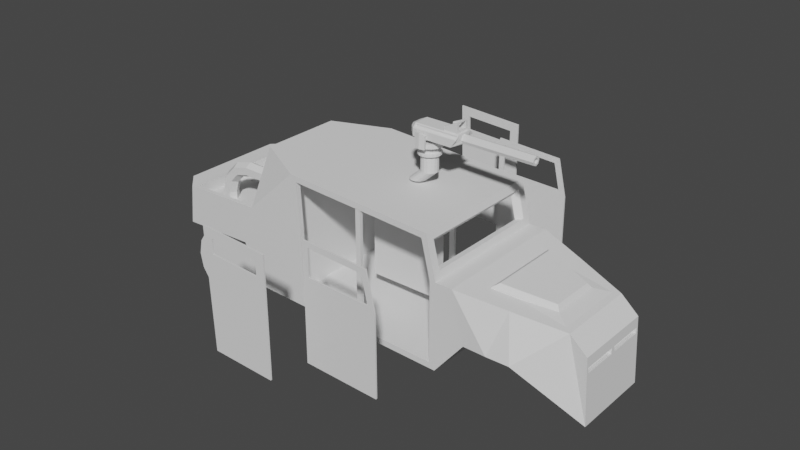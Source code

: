 # Source: JTV_Utility_Car.blend  (saved by Blender 3.0.42; exported with 4.5.12 LTS)
import bpy
from mathutils import Matrix  # noqa: F401  (used for matrix-valued properties, if any)

bpy.ops.wm.read_factory_settings(use_empty=True)
scene = bpy.context.scene
scene.name = 'Scene'

# ---- collections
col_collection = bpy.data.collections.new('Collection'); scene.collection.children.link(col_collection)

# ---- world
world_world = bpy.data.worlds.new('World'); scene.world = world_world
world_world.use_nodes = True; world_world.node_tree.nodes.clear()
_N = world_world.node_tree.nodes; _L = world_world.node_tree.links
n0 = _N.new('ShaderNodeOutputWorld'); n0.name = 'World Output'; n0.location = (300, 300)
n1 = _N.new('ShaderNodeBackground'); n1.name = 'Background'; n1.location = (10, 300)
n1.inputs[0].default_value = (0.05088, 0.05088, 0.05088, 1.0)
_L.new(n1.outputs[0], n0.inputs[0])
n0.is_active_output = True
world_world.color = (0.05088, 0.05088, 0.05088)
world_world.use_sun_shadow = False
world_world.sun_shadow_jitter_overblur = 0.0

# ---- meshes
me_cube = bpy.data.meshes.new('Cube')
me_cube.from_pydata([(-1.33, -0.7083, -0.5518), (-1.357, -0.3725, 0.3916), (0.8138, -0.7083, -0.5503), (-1.33, 0.0, -0.5518), (-1.357, 0.0, 0.3916), (0.8747, 0.0, -0.6126), (0.8517, 0.0, 0.3528), (0.7837, 0.0, 0.6294), (-1.357, -0.3725, 0.7006), (-1.357, 0.0, 0.8177), (2.201, 0.0, -0.0614), (2.207, -0.3961, -0.1654), (2.21, -0.3884, -0.2188), (2.239, 0.0, -0.7298), (1.25, -0.431, 0.2386), (1.96, -0.3676, 0.1077), (1.96, 0.0, 0.1077), (1.25, 0.0, 0.2386), (1.177, 0.0, -0.2352), (1.647, 0.0, -0.2352), (1.647, -0.7083, -0.2352), (1.177, -0.7083, -0.2352), (-2.449, 0.0, -0.3053), (-2.398, -0.5808, -0.2062), (-2.356, -0.581, 0.1909), (-2.39, 0.0, 0.2468), (-2.17, 0.0, 0.2482), (-2.17, -0.6629, 0.2482), (-2.299, -0.6694, -0.1327), (-2.262, 0.0, -0.1671), (-1.554, -0.6629, 0.2682), (-1.482, 0.0, -0.142), (-1.509, 0.0, 0.2697), (-1.482, -0.7083, -0.142), (-2.216, 0.0, 0.2468), (-2.263, -0.6693, 0.1909), (-1.509, -0.7083, 0.2697), (-1.554, 0.0, 0.2682), (-1.553, 0.0, 0.1486), (-2.169, 0.0, 0.1286), (-2.169, -0.6629, 0.1286), (-1.553, -0.6629, 0.1486), (-1.598, -0.4688, 0.5983), (-1.598, -0.5349, 0.5601), (-1.598, -0.5349, 0.4838), (-1.598, -0.4688, 0.4456), (-1.598, -0.4027, 0.4838), (-1.598, -0.4027, 0.5601), (-1.789, -0.4688, 0.5471), (-1.77, -0.5349, 0.5141), (-1.732, -0.5349, 0.448), (-1.713, -0.4688, 0.4149), (-1.732, -0.4027, 0.448), (-1.77, -0.4027, 0.5141), (-1.929, -0.4688, 0.4074), (-1.896, -0.5349, 0.3884), (-1.829, -0.5349, 0.3502), (-1.796, -0.4688, 0.3311), (-1.829, -0.4027, 0.3502), (-1.896, -0.4027, 0.3884), (-1.98, -0.4688, 0.2166), (-1.942, -0.5349, 0.2166), (-1.865, -0.5349, 0.2166), (-1.827, -0.4688, 0.2166), (-1.865, -0.4027, 0.2166), (-1.942, -0.4027, 0.2166), (-1.329, -0.4688, 0.5983), (-1.329, -0.5349, 0.5601), (-1.329, -0.5349, 0.4838), (-1.329, -0.4688, 0.4456), (-1.329, -0.4027, 0.4838), (-1.329, -0.4027, 0.5601), (-1.357, -0.7083, 0.2746), (-1.357, 0.0, 0.2746), (-1.357, -0.4244, 0.8177), (-1.357, 0.0, 0.7006), (-1.256, 0.0, 0.7006), (-1.256, 0.0, 0.3916), (-1.256, -0.3725, 0.3916), (-1.256, -0.3725, 0.7006), (-2.449, -0.542, -0.3053), (-2.39, -0.542, 0.2468), (-2.262, -0.7083, -0.1671), (-2.216, -0.7083, 0.2468), (-2.338, -0.5808, -0.2062), (-2.296, -0.581, 0.1909), (-2.239, -0.6694, -0.1327), (-2.203, -0.6693, 0.1909), (0.8103, -0.7083, 0.2671), (0.7164, -0.7083, 0.6494), (-0.6987, -0.7083, -0.5086), (-0.718, -0.7083, 0.2769), (-0.7579, 0.0, -0.5676), (-0.7421, -0.7083, 0.7251), (-0.8062, 0.0, 0.7891), (0.2649, -0.7083, -0.5352), (-0.2629, 0.0, 0.7609), (0.2633, 0.0, -0.5958), (-0.2661, -0.7083, 0.7004), (-1.886, -0.07413, -0.1689), (-1.886, -0.6157, -0.1689), (-1.728, -0.07413, -0.2004), (-1.728, -0.6157, -0.2004), (-1.594, -0.07413, -0.2899), (-1.594, -0.6157, -0.2899), (-1.505, -0.07413, -0.4238), (-1.505, -0.6157, -0.4238), (-1.473, -0.07413, -0.5819), (-1.473, -0.6157, -0.5819), (-1.505, -0.07413, -0.7399), (-1.505, -0.6157, -0.7399), (-1.594, -0.07413, -0.8738), (-1.594, -0.6157, -0.8738), (-1.728, -0.07413, -0.9634), (-1.728, -0.6157, -0.9634), (-1.886, -0.07413, -0.9948), (-1.886, -0.6157, -0.9948), (-2.044, -0.07413, -0.9634), (-2.044, -0.6157, -0.9634), (-2.178, -0.07413, -0.8738), (-2.178, -0.6157, -0.8738), (-2.268, -0.07413, -0.7399), (-2.268, -0.6157, -0.7399), (-2.299, -0.07413, -0.5819), (-2.299, -0.6157, -0.5819), (-2.268, -0.07413, -0.4238), (-2.268, -0.6157, -0.4238), (-2.178, -0.07413, -0.2899), (-2.178, -0.6157, -0.2899), (-2.044, -0.07413, -0.2004), (-2.044, -0.6157, -0.2004), (1.475, -0.3657, 0.1971), (1.412, 0.0, -0.2352), (1.412, -0.7132, -0.2352), (-1.98, -0.4688, 0.1058), (-1.942, -0.5349, 0.1058), (-1.865, -0.5349, 0.1058), (-1.827, -0.4688, 0.1058), (-1.865, -0.4027, 0.1058), (-1.942, -0.4027, 0.1058), (1.533, -0.5665, 0.1863), (2.023, -0.4148, 0.09617), (1.044, -0.7083, 0.2765), (1.044, 0.0, 0.2765), (2.023, 0.0, 0.09617), (1.543, 0.0, 0.2397), (1.253, 0.0, 0.251), (1.301, 0.0, 0.2843), (1.786, 0.0, 0.195), (1.819, 2.398e-14, 0.1466), (1.492, -0.3202, 0.2491), (1.477, -0.3657, 0.2095), (1.819, -0.2598, 0.1466), (1.786, -0.2292, 0.195), (1.253, -0.431, 0.251), (1.301, -0.3757, 0.2843), (2.201, -0.4148, -0.0614), (2.207, -0.01869, -0.1654), (2.239, -0.4148, -0.7298), (2.21, -0.02645, -0.2188), (2.169, -0.01869, -0.1675), (2.158, -0.03304, -0.1806), (2.159, -0.0372, -0.2092), (2.172, -0.02645, -0.2209), (2.169, -0.3961, -0.1675), (2.158, -0.3818, -0.1806), (2.172, -0.3884, -0.2209), (2.159, -0.3776, -0.2092), (-2.048, -0.082, -0.7303), (-2.048, -0.082, -0.3267), (-2.048, 0.0, 0.1414), (-2.048, -0.082, 0.1414), (-1.85, -0.082, -0.7303), (-1.85, -0.082, -0.3267), (-1.85, -0.082, 0.1414), (-1.85, 0.0, 0.1414), (-2.048, 0.0, -0.7303), (-2.048, 0.0, -0.3267), (-1.85, 0.0, -0.7303), (-1.85, 0.0, -0.3267), (0.8517, -0.6278, 0.3528), (0.8747, -0.7083, -0.6126), (0.2633, -0.7083, -0.5958), (-0.2629, -0.7083, 0.7609), (-0.8062, -0.7083, 0.7891), (-0.7786, -0.7083, 0.2746), (-0.7579, -0.7083, -0.5676), (0.7837, -0.6278, 0.6294), (0.7911, 0.0, 0.3453), (0.8138, 0.0, -0.5503), (0.2649, 0.0, -0.5352), (-0.2661, 0.0, 0.7004), (-0.7421, 0.0, 0.7251), (-0.6987, 0.0, -0.5086), (0.7356, 0.0, 0.5712), (0.2649, -0.6564, -0.5352), (-0.6987, -0.6564, -0.5086), (-0.718, -0.6564, 0.2769), (-0.7421, -0.6564, 0.7251), (0.8138, -0.6564, -0.5503), (-0.2661, -0.6564, 0.7004), (0.7356, -0.5759, 0.5712), (0.7911, -0.5759, 0.3453), (-0.9021, 0.0, 0.2697), (-0.9261, 0.0, 0.7179), (-0.8828, 0.0, -0.5158), (-0.9021, -0.6564, 0.2697), (-0.8828, -0.6564, -0.5158), (-0.9261, -0.6564, 0.7179), (0.8709, 0.0, 0.2746), (0.8709, -0.7083, 0.2746), (0.7645, 0.0, 0.7076), (0.7645, -0.7083, 0.7076), (0.8103, -0.6564, 0.2671), (0.8103, 0.0, 0.2671), (0.7164, 0.0, 0.6494), (0.7164, -0.6564, 0.6494), (-0.02731, -0.7025, 0.7099), (-0.02731, -0.7025, -0.5483), (-0.02731, -0.6695, 0.7099), (-0.02731, -0.6695, -0.5483), (0.02731, -0.7025, 0.7099), (0.02731, -0.7025, -0.5483), (0.02731, -0.6695, 0.7099), (0.02731, -0.6695, -0.5483), (0.02518, -1.401, -0.5304), (0.08407, -1.4, 0.6266), (0.02518, -1.417, -0.5304), (0.08407, -1.416, 0.6266), (0.8157, -1.401, -0.5532), (0.6729, -1.401, 0.5986), (0.8157, -1.417, -0.5532), (0.6729, -1.417, 0.5986), (0.08366, -1.4, 0.3427), (0.08366, -1.416, 0.3427), (0.7372, -1.417, 0.326), (0.7372, -1.401, 0.326), (0.02638, -1.4, 0.2869), (0.02696, -1.4, 0.6865), (0.02696, -1.416, 0.6865), (0.7187, -1.417, 0.6537), (0.7187, -1.401, 0.6537), (0.02638, -1.416, 0.2869), (0.8099, -1.417, 0.2669), (0.8099, -1.401, 0.2669), (-0.6984, -1.796, -0.5084), (-0.6984, -1.812, -0.5084), (-0.02696, -1.796, -0.5279), (-0.02696, -1.812, -0.5279), (-0.6453, -1.795, 0.6278), (-0.6453, -1.812, 0.6278), (-0.1214, -1.812, 0.6001), (-0.1214, -1.796, 0.6001), (-0.1212, -1.796, 0.4551), (-0.6401, -1.796, 0.4793), (-0.6401, -1.812, 0.4793), (-0.1212, -1.812, 0.4551), (-0.0285, -1.796, 0.6883), (-0.7419, -1.795, 0.7261), (-0.7419, -1.811, 0.7261), (-0.0285, -1.812, 0.6883), (-0.7301, -1.796, 0.3904), (-0.02808, -1.796, 0.3576), (-0.7301, -1.812, 0.3904), (-0.02808, -1.812, 0.3576)], [], [(144, 141, 156, 10), (186, 185, 72, 0), (97, 5, 181, 182), (83, 34, 25, 81), (94, 9, 74, 184), (1, 8, 79, 78), (20, 19, 13, 158), (141, 20, 158, 156), (210, 181, 21, 142), (140, 133, 20, 141), (181, 5, 18, 21), (133, 132, 19, 20), (209, 210, 142, 143), (80, 81, 25, 22), (29, 82, 80, 22), (23, 28, 86, 84), (33, 36, 83, 82), (31, 33, 82, 29), (27, 30, 41, 40), (72, 73, 32, 36), (3, 0, 33, 31), (0, 72, 36, 33), (27, 26, 34, 83), (30, 27, 83, 36), (37, 30, 36, 32), (41, 38, 39, 40), (30, 37, 38, 41), (26, 27, 40, 39), (42, 48, 49, 43), (43, 49, 50, 44), (44, 50, 51, 45), (45, 51, 52, 46), (46, 52, 53, 47), (47, 53, 48, 42), (48, 54, 55, 49), (49, 55, 56, 50), (50, 56, 57, 51), (51, 57, 58, 52), (52, 58, 59, 53), (53, 59, 54, 48), (54, 60, 61, 55), (55, 61, 62, 56), (56, 62, 63, 57), (57, 63, 64, 58), (58, 64, 65, 59), (59, 65, 60, 54), (47, 42, 66, 71), (46, 47, 71, 70), (42, 43, 67, 66), (43, 44, 68, 67), (45, 46, 70, 69), (44, 45, 69, 68), (1, 4, 73, 72), (75, 8, 74, 9), (8, 1, 72, 74), (77, 78, 79, 76), (4, 1, 78, 77), (8, 75, 76, 79), (23, 24, 81, 80), (28, 23, 80, 82), (24, 35, 83, 81), (35, 28, 82, 83), (86, 87, 85, 84), (35, 24, 85, 87), (24, 23, 84, 85), (28, 35, 87, 86), (72, 185, 184, 74), (96, 94, 184, 183), (3, 92, 186, 0), (211, 96, 183, 212), (92, 97, 182, 186), (99, 100, 102, 101), (101, 102, 104, 103), (103, 104, 106, 105), (105, 106, 108, 107), (107, 108, 110, 109), (109, 110, 112, 111), (111, 112, 114, 113), (113, 114, 116, 115), (115, 116, 118, 117), (117, 118, 120, 119), (119, 120, 122, 121), (121, 122, 124, 123), (123, 124, 126, 125), (125, 126, 128, 127), (102, 100, 130, 128, 126, 124, 122, 120, 118, 116, 114, 112, 110, 108, 106, 104), (127, 128, 130, 129), (129, 130, 100, 99), (99, 101, 103, 105, 107, 109, 111, 113, 115, 117, 119, 121, 123, 125, 127, 129), (145, 150, 153, 148), (21, 18, 132, 133), (142, 21, 133, 140), (62, 61, 135, 136), (60, 65, 139, 134), (65, 64, 138, 139), (63, 62, 136, 137), (64, 63, 137, 138), (61, 60, 134, 135), (15, 131, 140, 141), (14, 17, 143, 142), (16, 15, 141, 144), (131, 14, 142, 140), (14, 131, 151, 154), (17, 14, 154, 146), (131, 15, 152, 151), (15, 16, 149, 152), (151, 152, 153, 150), (155, 147, 146, 154), (152, 149, 148, 153), (154, 151, 150, 155), (147, 155, 150, 145), (11, 157, 10, 156), (12, 11, 156, 158), (159, 12, 158, 13), (157, 159, 13, 10), (157, 11, 164, 160), (11, 12, 166, 164), (12, 159, 163, 166), (162, 161, 165, 167), (161, 162, 163, 160), (160, 164, 165, 161), (164, 166, 167, 165), (166, 163, 162, 167), (159, 157, 160, 163), (178, 179, 173, 172), (172, 173, 169, 168), (176, 178, 172, 168), (177, 169, 171, 170), (169, 173, 174, 171), (173, 179, 175, 174), (175, 170, 171, 174), (168, 169, 177, 176), (202, 201, 187, 180), (88, 2, 181, 210), (2, 95, 182, 181), (93, 98, 183, 184), (91, 93, 184, 185), (90, 91, 185, 186), (95, 90, 186, 182), (98, 89, 212, 183), (89, 88, 210, 212), (198, 197, 206, 208), (216, 200, 191, 215), (197, 196, 207, 206), (200, 198, 192, 191), (199, 213, 214, 189), (188, 202, 180, 6), (88, 89, 216, 213), (2, 88, 213, 199), (98, 93, 198, 200), (91, 90, 196, 197), (89, 98, 200, 216), (95, 2, 199, 195), (93, 91, 197, 198), (90, 95, 195, 196), (208, 206, 203, 204), (206, 207, 205, 203), (192, 198, 208, 204), (196, 193, 205, 207), (6, 180, 210, 209), (187, 7, 211, 212), (180, 187, 212, 210), (202, 188, 214, 213), (194, 201, 216, 215), (201, 202, 213, 216), (201, 194, 7, 187), (196, 195, 199, 189, 190, 193), (217, 218, 220, 219), (219, 220, 224, 223), (223, 224, 222, 221), (221, 222, 218, 217), (219, 223, 221, 217), (224, 220, 218, 222), (237, 238, 239, 242), (232, 235, 236, 230), (243, 240, 241, 244), (228, 232, 230, 226), (227, 231, 229, 225), (240, 239, 238, 241), (229, 244, 237, 225), (231, 243, 244, 229), (227, 242, 243, 231), (225, 237, 242, 227), (233, 226, 238, 237), (232, 228, 239, 240), (226, 230, 241, 238), (228, 234, 242, 239), (235, 232, 240, 243), (230, 236, 244, 241), (236, 233, 237, 244), (234, 235, 243, 242), (235, 234, 233, 236), (234, 228, 226, 233), (264, 262, 247, 248), (246, 248, 247, 245), (260, 259, 258, 257), (261, 263, 246, 245), (256, 255, 254, 253), (251, 256, 253, 252), (246, 263, 264, 248), (247, 262, 261, 245), (258, 259, 263, 261), (260, 257, 262, 264), (249, 252, 257, 258), (251, 250, 259, 260), (254, 249, 258, 261), (252, 253, 262, 257), (250, 255, 263, 259), (256, 251, 260, 264), (255, 256, 264, 263), (253, 254, 261, 262), (255, 250, 249, 254), (250, 251, 252, 249)])
_uv = me_cube.uv_layers.new(name='UVMap')
_uv.uv.foreach_set('vector', [0.625, 0.625, 0.625, 0.75, 0.625, 0.75, 0.625, 0.625, 0.375, 0.9351, 0.625, 0.9351, 0.625, 1.0, 0.375, 1.0, 0.3057, 0.625, 0.375, 0.625, 0.375, 0.75, 0.3057, 0.75, 0.625, 0.0, 0.625, 0.125, 0.625, 0.125, 0.625, 0.0, 0.8101, 0.625, 0.875, 0.625, 0.875, 0.75, 0.8101, 0.75, 0.625, 0.02066, 0.625, 0.02066, 0.625, 0.02066, 0.625, 0.02066, 0.375, 0.75, 0.375, 0.625, 0.375, 0.625, 0.375, 0.75, 0.625, 0.75, 0.375, 0.75, 0.375, 0.75, 0.625, 0.75, 0.625, 0.75, 0.375, 0.75, 0.375, 0.75, 0.625, 0.75, 0.625, 0.75, 0.375, 0.75, 0.375, 0.75, 0.625, 0.75, 0.375, 0.75, 0.375, 0.625, 0.375, 0.625, 0.375, 0.75, 0.375, 0.75, 0.375, 0.625, 0.375, 0.625, 0.375, 0.75, 0.625, 0.625, 0.625, 0.75, 0.625, 0.75, 0.625, 0.625, 0.375, 0.0, 0.625, 0.0, 0.625, 0.125, 0.375, 0.125, 0.125, 0.625, 0.125, 0.75, 0.125, 0.75, 0.125, 0.625, 0.4065, 1.0, 0.4097, 1.0, 0.4097, 1.0, 0.4065, 1.0, 0.375, 1.0, 0.625, 1.0, 0.625, 1.0, 0.375, 1.0, 0.125, 0.625, 0.125, 0.75, 0.125, 0.75, 0.125, 0.625, 0.625, 0.005687, 0.625, 0.005687, 0.625, 0.005687, 0.625, 0.005687, 0.625, 0.0, 0.625, 0.125, 0.625, 0.125, 0.625, 0.0, 0.125, 0.625, 0.125, 0.75, 0.125, 0.75, 0.125, 0.625, 0.375, 1.0, 0.625, 1.0, 0.625, 1.0, 0.375, 1.0, 0.625, 0.005687, 0.625, 0.125, 0.625, 0.125, 0.625, 0.0, 0.625, 0.005687, 0.625, 0.005687, 0.625, 0.0, 0.625, 0.0, 0.625, 0.125, 0.625, 0.005687, 0.625, 0.0, 0.625, 0.125, 0.625, 0.005687, 0.625, 0.125, 0.625, 0.125, 0.625, 0.005687, 0.625, 0.005687, 0.625, 0.125, 0.625, 0.125, 0.625, 0.005687, 0.625, 0.125, 0.625, 0.005687, 0.625, 0.005687, 0.625, 0.125, 0.75, 0.5, 0.8333, 0.5, 0.8333, 0.6667, 0.75, 0.6667, 0.75, 0.6667, 0.8333, 0.6667, 0.8333, 0.8333, 0.75, 0.8333, 0.75, 0.8333, 0.8333, 0.8333, 0.8333, 1.0, 0.75, 1.0, 0.75, -1.11e-16, 0.8333, -1.11e-16, 0.8333, 0.1667, 0.75, 0.1667, 0.75, 0.1667, 0.8333, 0.1667, 0.8333, 0.3333, 0.75, 0.3333, 0.75, 0.3333, 0.8333, 0.3333, 0.8333, 0.5, 0.75, 0.5, 0.8333, 0.5, 0.9167, 0.5, 0.9167, 0.6667, 0.8333, 0.6667, 0.8333, 0.6667, 0.9167, 0.6667, 0.9167, 0.8333, 0.8333, 0.8333, 0.8333, 0.8333, 0.9167, 0.8333, 0.9167, 1.0, 0.8333, 1.0, 0.8333, -1.11e-16, 0.9167, -1.11e-16, 0.9167, 0.1667, 0.8333, 0.1667, 0.8333, 0.1667, 0.9167, 0.1667, 0.9167, 0.3333, 0.8333, 0.3333, 0.8333, 0.3333, 0.9167, 0.3333, 0.9167, 0.5, 0.8333, 0.5, 0.9167, 0.5, 1.0, 0.5, 1.0, 0.6667, 0.9167, 0.6667, 0.9167, 0.6667, 1.0, 0.6667, 1.0, 0.8333, 0.9167, 0.8333, 0.9167, 0.8333, 1.0, 0.8333, 1.0, 1.0, 0.9167, 1.0, 0.9167, -1.11e-16, 1.0, -1.11e-16, 1.0, 0.1667, 0.9167, 0.1667, 0.9167, 0.1667, 1.0, 0.1667, 1.0, 0.3333, 0.9167, 0.3333, 0.9167, 0.3333, 1.0, 0.3333, 1.0, 0.5, 0.9167, 0.5, 0.75, 0.3333, 0.75, 0.5, 0.75, 0.5, 0.75, 0.3333, 0.75, 0.1667, 0.75, 0.3333, 0.75, 0.3333, 0.75, 0.1667, 0.75, 0.5, 0.75, 0.6667, 0.75, 0.6667, 0.75, 0.5, 0.75, 0.6667, 0.75, 0.8333, 0.75, 0.8333, 0.75, 0.6667, 0.75, -1.11e-16, 0.75, 0.1667, 0.75, 0.1667, 0.75, -1.11e-16, 0.75, 0.8333, 0.75, 1.0, 0.75, 1.0, 0.75, 0.8333, 0.625, 0.02066, 0.625, 0.125, 0.625, 0.125, 0.625, 0.0, 0.625, 0.125, 0.625, 0.02066, 0.625, 0.0, 0.625, 0.125, 0.625, 0.02066, 0.625, 0.02066, 0.625, 0.0, 0.625, 0.0, 0.625, 0.125, 0.625, 0.02066, 0.625, 0.02066, 0.625, 0.125, 0.625, 0.125, 0.625, 0.02066, 0.625, 0.02066, 0.625, 0.125, 0.625, 0.02066, 0.625, 0.125, 0.625, 0.125, 0.625, 0.02066, 0.4065, 1.0, 0.5969, 1.0, 0.625, 1.0, 0.375, 1.0, 0.4097, 1.0, 0.4065, 1.0, 0.375, 1.0, 0.375, 1.0, 0.5969, 1.0, 0.5938, 1.0, 0.625, 1.0, 0.625, 1.0, 0.5938, 1.0, 0.4097, 1.0, 0.375, 1.0, 0.625, 1.0, 0.4097, 1.0, 0.5938, 1.0, 0.5969, 1.0, 0.4065, 1.0, 0.5938, 1.0, 0.5969, 1.0, 0.5969, 1.0, 0.5938, 1.0, 0.5969, 1.0, 0.4065, 1.0, 0.4065, 1.0, 0.5969, 1.0, 0.4097, 1.0, 0.5938, 1.0, 0.5938, 1.0, 0.4097, 1.0, 0.625, 1.0, 0.625, 0.9351, 0.625, 0.9351, 0.625, 1.0, 0.7461, 0.625, 0.8101, 0.625, 0.8101, 0.75, 0.7461, 0.75, 0.125, 0.625, 0.1899, 0.625, 0.1899, 0.75, 0.125, 0.75, 0.625, 0.625, 0.7461, 0.625, 0.7461, 0.75, 0.625, 0.75, 0.1899, 0.625, 0.3057, 0.625, 0.3057, 0.75, 0.1899, 0.75, 1.0, 0.5, 1.0, 1.0, 0.9375, 1.0, 0.9375, 0.5, 0.9375, 0.5, 0.9375, 1.0, 0.875, 1.0, 0.875, 0.5, 0.875, 0.5, 0.875, 1.0, 0.8125, 1.0, 0.8125, 0.5, 0.8125, 0.5, 0.8125, 1.0, 0.75, 1.0, 0.75, 0.5, 0.75, 0.5, 0.75, 1.0, 0.6875, 1.0, 0.6875, 0.5, 0.6875, 0.5, 0.6875, 1.0, 0.625, 1.0, 0.625, 0.5, 0.625, 0.5, 0.625, 1.0, 0.5625, 1.0, 0.5625, 0.5, 0.5625, 0.5, 0.5625, 1.0, 0.5, 1.0, 0.5, 0.5, 0.5, 0.5, 0.5, 1.0, 0.4375, 1.0, 0.4375, 0.5, 0.4375, 0.5, 0.4375, 1.0, 0.375, 1.0, 0.375, 0.5, 0.375, 0.5, 0.375, 1.0, 0.3125, 1.0, 0.3125, 0.5, 0.3125, 0.5, 0.3125, 1.0, 0.25, 1.0, 0.25, 0.5, 0.25, 0.5, 0.25, 1.0, 0.1875, 1.0, 0.1875, 0.5, 0.1875, 0.5, 0.1875, 1.0, 0.125, 1.0, 0.125, 0.5, 0.3418, 0.4717, 0.25, 0.49, 0.1582, 0.4717, 0.08029, 0.4197, 0.02827, 0.3418, 0.01, 0.25, 0.02827, 0.1582, 0.08029, 0.08029, 0.1582, 0.02827, 0.25, 0.01, 0.3418, 0.02827, 0.4197, 0.08029, 0.4717, 0.1582, 0.49, 0.25, 0.4717, 0.3418, 0.4197, 0.4197, 0.125, 0.5, 0.125, 1.0, 0.0625, 1.0, 0.0625, 0.5, 0.0625, 0.5, 0.0625, 1.0, 0.0, 1.0, 0.0, 0.5, 0.75, 0.49, 0.8418, 0.4717, 0.9197, 0.4197, 0.9717, 0.3418, 0.99, 0.25, 0.9717, 0.1582, 0.9197, 0.08029, 0.8418, 0.02827, 0.75, 0.01, 0.6582, 0.02827, 0.5803, 0.08029, 0.5283, 0.1582, 0.51, 0.25, 0.5283, 0.3418, 0.5803, 0.4197, 0.6582, 0.4717, 0.625, 0.625, 0.625, 0.6939, 0.625, 0.6841, 0.625, 0.625, 0.375, 0.75, 0.375, 0.625, 0.375, 0.625, 0.375, 0.75, 0.625, 0.75, 0.375, 0.75, 0.375, 0.75, 0.625, 0.75, 1.0, 0.8333, 1.0, 0.6667, 1.0, 0.6667, 1.0, 0.8333, 1.0, 0.5, 1.0, 0.3333, 1.0, 0.3333, 1.0, 0.5, 1.0, 0.3333, 1.0, 0.1667, 1.0, 0.1667, 1.0, 0.3333, 1.0, 1.0, 1.0, 0.8333, 1.0, 0.8333, 1.0, 1.0, 1.0, 0.1667, 1.0, -1.11e-16, 1.0, -1.11e-16, 1.0, 0.1667, 1.0, 0.6667, 1.0, 0.5, 1.0, 0.5, 1.0, 0.6667, 0.625, 0.73, 0.625, 0.7037, 0.625, 0.75, 0.625, 0.75, 0.625, 0.7085, 0.625, 0.625, 0.625, 0.625, 0.625, 0.75, 0.625, 0.625, 0.625, 0.73, 0.625, 0.75, 0.625, 0.625, 0.625, 0.7037, 0.625, 0.7085, 0.625, 0.75, 0.625, 0.75, 0.625, 0.7085, 0.625, 0.7037, 0.625, 0.7037, 0.625, 0.7085, 0.625, 0.625, 0.625, 0.7085, 0.625, 0.7085, 0.625, 0.625, 0.625, 0.7037, 0.625, 0.73, 0.625, 0.6936, 0.625, 0.7037, 0.625, 0.73, 0.625, 0.625, 0.625, 0.625, 0.625, 0.6936, 0.625, 0.7037, 0.625, 0.6936, 0.625, 0.6841, 0.625, 0.6939, 0.625, 0.699, 0.625, 0.625, 0.625, 0.625, 0.625, 0.7085, 0.625, 0.6936, 0.625, 0.625, 0.625, 0.625, 0.625, 0.6841, 0.625, 0.7085, 0.625, 0.7037, 0.625, 0.6939, 0.625, 0.699, 0.625, 0.625, 0.625, 0.699, 0.625, 0.6939, 0.625, 0.625, 0.5861, 0.7444, 0.5861, 0.6306, 0.625, 0.625, 0.625, 0.75, 0.5661, 0.742, 0.5861, 0.7444, 0.625, 0.75, 0.375, 0.75, 0.5661, 0.633, 0.5661, 0.742, 0.375, 0.75, 0.375, 0.625, 0.5861, 0.6306, 0.5661, 0.633, 0.375, 0.625, 0.625, 0.625, 0.5861, 0.6306, 0.5861, 0.7444, 0.5861, 0.7444, 0.5861, 0.6306, 0.5861, 0.7444, 0.5661, 0.742, 0.5661, 0.742, 0.5861, 0.7444, 0.5661, 0.742, 0.5661, 0.633, 0.5661, 0.633, 0.5661, 0.742, 0.5708, 0.6362, 0.5815, 0.635, 0.5815, 0.74, 0.5708, 0.7388, 0.5815, 0.635, 0.5708, 0.6362, 0.5661, 0.633, 0.5861, 0.6306, 0.5861, 0.6306, 0.5861, 0.7444, 0.5815, 0.74, 0.5815, 0.635, 0.5861, 0.7444, 0.5661, 0.742, 0.5708, 0.7388, 0.5815, 0.74, 0.5661, 0.742, 0.5661, 0.633, 0.5708, 0.6362, 0.5708, 0.7388, 0.5661, 0.633, 0.5861, 0.6306, 0.5861, 0.6306, 0.5661, 0.633, 0.375, 0.625, 0.625, 0.625, 0.625, 0.75, 0.375, 0.75, 0.375, 0.75, 0.625, 0.75, 0.625, 1.0, 0.375, 1.0, 0.125, 0.625, 0.375, 0.625, 0.375, 0.75, 0.125, 0.75, 0.625, 0.125, 0.625, 0.0, 0.625, 0.0, 0.625, 0.125, 0.625, 1.0, 0.625, 0.75, 0.625, 0.75, 0.625, 1.0, 0.625, 0.75, 0.625, 0.625, 0.625, 0.625, 0.625, 0.75, 0.625, 0.625, 0.875, 0.625, 0.875, 0.75, 0.625, 0.75, 0.375, 0.0, 0.625, 0.0, 0.625, 0.125, 0.375, 0.125, 0.6138, 0.7524, 0.6219, 0.7519, 0.625, 0.7358, 0.625, 0.7358, 0.611, 0.7525, 0.3868, 0.7512, 0.375, 0.75, 0.625, 0.75, 0.3868, 0.7512, 0.3326, 0.7583, 0.3057, 0.75, 0.375, 0.75, 0.7829, 0.7663, 0.7298, 0.7579, 0.7461, 0.75, 0.8101, 0.75, 0.6257, 0.9097, 0.7829, 0.7663, 0.8101, 0.75, 0.625, 0.9351, 0.3896, 0.9241, 0.6257, 0.9097, 0.625, 0.9351, 0.375, 0.9351, 0.3326, 0.7583, 0.3896, 0.9241, 0.375, 0.9351, 0.3057, 0.75, 0.7298, 0.7579, 0.6248, 0.7518, 0.625, 0.75, 0.7461, 0.75, 0.6248, 0.7518, 0.611, 0.7525, 0.625, 0.75, 0.625, 0.75, 0.7829, 0.7663, 0.6257, 0.9097, 0.6257, 0.9097, 0.7829, 0.7663, 0.6248, 0.7518, 0.7298, 0.7579, 0.7298, 0.7579, 0.6248, 0.7518, 0.6257, 0.9097, 0.3896, 0.9241, 0.3896, 0.9241, 0.6257, 0.9097, 0.7298, 0.7579, 0.7829, 0.7663, 0.7829, 0.7663, 0.7298, 0.7579, 0.3868, 0.7512, 0.611, 0.7525, 0.611, 0.7525, 0.3868, 0.7512, 0.6138, 0.7524, 0.6138, 0.7524, 0.625, 0.7358, 0.625, 0.625, 0.611, 0.7525, 0.6248, 0.7518, 0.6248, 0.7518, 0.611, 0.7525, 0.3868, 0.7512, 0.611, 0.7525, 0.611, 0.7525, 0.3868, 0.7512, 0.7298, 0.7579, 0.7829, 0.7663, 0.7829, 0.7663, 0.7298, 0.7579, 0.6257, 0.9097, 0.3896, 0.9241, 0.3896, 0.9241, 0.6257, 0.9097, 0.6248, 0.7518, 0.7298, 0.7579, 0.7298, 0.7579, 0.6248, 0.7518, 0.3326, 0.7583, 0.3868, 0.7512, 0.3868, 0.7512, 0.3326, 0.7583, 0.7829, 0.7663, 0.6257, 0.9097, 0.6257, 0.9097, 0.7829, 0.7663, 0.3896, 0.9241, 0.3326, 0.7583, 0.3326, 0.7583, 0.3896, 0.9241, 0.7829, 0.7663, 0.6257, 0.9097, 0.6257, 0.9097, 0.7829, 0.7663, 0.6257, 0.9097, 0.3896, 0.9241, 0.3896, 0.9241, 0.6257, 0.9097, 0.7829, 0.7663, 0.7829, 0.7663, 0.7829, 0.7663, 0.7829, 0.7663, 0.3896, 0.9241, 0.3896, 0.9241, 0.3896, 0.9241, 0.3896, 0.9241, 0.625, 0.625, 0.625, 0.7358, 0.625, 0.75, 0.625, 0.625, 0.625, 0.7358, 0.625, 0.625, 0.625, 0.625, 0.625, 0.75, 0.625, 0.7358, 0.625, 0.7358, 0.625, 0.75, 0.625, 0.75, 0.6138, 0.7524, 0.6138, 0.7524, 0.611, 0.7525, 0.611, 0.7525, 0.6219, 0.7519, 0.6219, 0.7519, 0.6248, 0.7518, 0.6248, 0.7518, 0.6219, 0.7519, 0.6138, 0.7524, 0.611, 0.7525, 0.6248, 0.7518, 0.6219, 0.7519, 0.6219, 0.7519, 0.625, 0.625, 0.625, 0.7358, 0.3896, 0.9241, 0.3326, 0.7583, 0.3868, 0.7512, 0.3868, 0.7512, 0.3326, 0.7583, 0.3896, 0.9241, 0.375, 0.0, 0.625, 0.0, 0.625, 0.25, 0.375, 0.25, 0.375, 0.25, 0.625, 0.25, 0.625, 0.5, 0.375, 0.5, 0.375, 0.5, 0.625, 0.5, 0.625, 0.75, 0.375, 0.75, 0.375, 0.75, 0.625, 0.75, 0.625, 1.0, 0.375, 1.0, 0.125, 0.5, 0.375, 0.5, 0.375, 0.75, 0.125, 0.75, 0.625, 0.5, 0.875, 0.5, 0.875, 0.75, 0.625, 0.75, 0.5429, 0.0, 0.625, 0.0, 0.625, 0.25, 0.5429, 0.25, 0.6128, 0.4795, 0.5551, 0.4806, 0.5551, 0.7694, 0.6128, 0.7705, 0.5429, 0.5, 0.625, 0.5, 0.625, 0.75, 0.5429, 0.75, 0.6132, 0.27, 0.6128, 0.4795, 0.6128, 0.7705, 0.6132, 0.98, 0.125, 0.5, 0.375, 0.5, 0.375, 0.75, 0.125, 0.75, 0.625, 0.5, 0.875, 0.5, 0.875, 0.75, 0.625, 0.75, 0.375, 0.75, 0.5429, 0.75, 0.5429, 1.0, 0.375, 1.0, 0.375, 0.5, 0.5429, 0.5, 0.5429, 0.75, 0.375, 0.75, 0.375, 0.25, 0.5429, 0.25, 0.5429, 0.5, 0.375, 0.5, 0.375, 0.0, 0.5429, 0.0, 0.5429, 0.25, 0.375, 0.25, 0.5547, 0.9811, 0.6132, 0.98, 0.625, 1.0, 0.5429, 1.0, 0.6128, 0.4795, 0.6132, 0.27, 0.625, 0.25, 0.625, 0.5, 0.6132, 0.98, 0.6128, 0.7705, 0.625, 0.75, 0.625, 1.0, 0.6132, 0.27, 0.5547, 0.2689, 0.5429, 0.25, 0.625, 0.25, 0.5551, 0.4806, 0.6128, 0.4795, 0.625, 0.5, 0.5429, 0.5, 0.6128, 0.7705, 0.5551, 0.7694, 0.5429, 0.75, 0.625, 0.75, 0.5551, 0.7694, 0.5547, 0.9811, 0.5429, 1.0, 0.5429, 0.75, 0.5547, 0.2689, 0.5551, 0.4806, 0.5429, 0.5, 0.5429, 0.25, 0.5551, 0.4806, 0.5547, 0.2689, 0.5547, 0.9811, 0.5551, 0.7694, 0.5547, 0.2689, 0.6132, 0.27, 0.6132, 0.98, 0.5547, 0.9811, 0.557, 0.5, 0.4972, 0.75, 0.375, 0.75, 0.375, 0.5, 0.125, 0.5, 0.375, 0.5, 0.375, 0.75, 0.125, 0.75, 0.625, 0.5, 0.875, 0.5, 0.875, 0.75, 0.625, 0.75, 0.557, 0.0, 0.4972, 0.25, 0.375, 0.25, 0.375, 0.0, 0.5189, 0.467, 0.567, 0.283, 0.519, 0.967, 0.5673, 0.783, 0.5398, 0.4672, 0.5189, 0.467, 0.5673, 0.783, 0.5962, 0.7828, 0.375, 0.25, 0.557, 0.25, 0.4972, 0.5, 0.375, 0.5, 0.375, 0.75, 0.557, 0.75, 0.4972, 1.0, 0.375, 1.0, 0.625, 0.0, 0.5429, 0.25, 0.4972, 0.25, 0.557, 0.0, 0.625, 0.5, 0.5429, 0.75, 0.4972, 0.75, 0.557, 0.5, 0.54, 0.9672, 0.5962, 0.7828, 0.625, 0.75, 0.5429, 1.0, 0.5398, 0.4672, 0.5962, 0.2828, 0.625, 0.25, 0.5429, 0.5, 0.519, 0.967, 0.54, 0.9672, 0.5429, 1.0, 0.4972, 1.0, 0.5962, 0.7828, 0.5673, 0.783, 0.557, 0.75, 0.625, 0.75, 0.5962, 0.2828, 0.567, 0.283, 0.557, 0.25, 0.625, 0.25, 0.5189, 0.467, 0.5398, 0.4672, 0.5429, 0.5, 0.4972, 0.5, 0.567, 0.283, 0.5189, 0.467, 0.4972, 0.5, 0.557, 0.25, 0.5673, 0.783, 0.519, 0.967, 0.4972, 1.0, 0.557, 0.75, 0.567, 0.283, 0.5962, 0.2828, 0.54, 0.9672, 0.519, 0.967, 0.5962, 0.2828, 0.5398, 0.4672, 0.5962, 0.7828, 0.54, 0.9672])
me_cube.use_remesh_fix_poles = True
me_cube.use_remesh_preserve_attributes = False
me_cube.update()
me_cylinder = bpy.data.meshes.new('Cylinder')
me_cylinder.from_pydata([(0.0, 1.0, -2.22), (0.0, 1.0, -0.2197), (0.3827, 0.9239, -2.22), (0.3827, 0.9239, -0.2197), (0.7071, 0.7071, -2.22), (0.7071, 0.7071, -0.2197), (0.9239, 0.3827, -2.22), (0.9239, 0.3827, -0.2197), (1.0, -4.371e-08, -2.22), (1.0, -4.371e-08, -0.2197), (0.9239, -0.3827, -2.22), (0.9239, -0.3827, -0.2197), (0.7071, -0.7071, -2.22), (0.7071, -0.7071, -0.2197), (0.3827, -0.9239, -2.22), (0.3827, -0.9239, -0.2197), (-8.742e-08, -1.0, -2.22), (-8.742e-08, -1.0, -0.2197), (-0.3827, -0.9239, -2.22), (-0.3827, -0.9239, -0.2197), (-0.7071, -0.7071, -2.22), (-0.7071, -0.7071, -0.2197), (-0.9239, -0.3827, -2.22), (-0.9239, -0.3827, -0.2197), (-1.0, 1.192e-08, -2.22), (-1.0, 1.192e-08, -0.2197), (-0.9239, 0.3827, -2.22), (-0.9239, 0.3827, -0.2197), (-0.7071, 0.7071, -2.22), (-0.7071, 0.7071, -0.2197), (-0.3827, 0.9239, -2.22), (-0.3827, 0.9239, -0.2197), (-1.5, 1.0, -3.534), (-1.117, 0.9239, -3.534), (-0.7924, 0.7071, -3.534), (-0.5756, 0.3827, -3.534), (-0.4995, -4.371e-08, -3.534), (-0.5756, -0.3827, -3.534), (-0.7924, -0.7071, -3.534), (-1.117, -0.9239, -3.534), (-1.5, -1.0, -3.534), (-1.882, -0.9239, -3.534), (-2.207, -0.7071, -3.534), (-2.423, -0.3827, -3.534), (-2.5, 1.192e-08, -3.534), (-2.423, 0.3827, -3.534), (-2.207, 0.7071, -3.534), (-1.882, 0.9239, -3.534), (0.3827, 0.9239, 0.04901), (1.308e-08, 1.0, 0.04901), (0.7071, 0.7071, 0.04901), (0.9239, 0.3827, 0.04901), (1.0, -4.371e-08, 0.04901), (0.9239, -0.3827, 0.04901), (0.7071, -0.7071, 0.04901), (0.3827, -0.9239, 0.04901), (-7.435e-08, -1.0, 0.04901), (-0.3827, -0.9239, 0.04901), (-0.7071, -0.7071, 0.04901), (-0.9239, -0.3827, 0.04901), (-1.0, 1.192e-08, 0.04901), (-0.9239, 0.3827, 0.04901), (-0.7071, 0.7071, 0.04901), (-0.3827, 0.9239, 0.04901), (0.5114, 1.235, -0.2197), (1.953e-08, 1.336, -0.2197), (0.945, 0.945, -0.2197), (1.235, 0.5114, -0.2197), (1.336, -2.418e-08, -0.2197), (1.235, -0.5114, -0.2197), (0.945, -0.945, -0.2197), (0.5114, -1.235, -0.2197), (-1.037e-07, -1.336, -0.2197), (-0.5114, -1.235, -0.2197), (-0.945, -0.945, -0.2197), (-1.235, -0.5114, -0.2197), (-1.336, 3.145e-08, -0.2197), (-1.235, 0.5114, -0.2197), (-0.945, 0.945, -0.2197), (-0.5114, 1.235, -0.2197), (0.5114, 1.235, 0.04901), (3.911e-08, 1.336, 0.04901), (0.945, 0.945, 0.04901), (1.235, 0.5114, 0.04901), (1.336, -2.418e-08, 0.04901), (1.235, -0.5114, 0.04901), (0.945, -0.945, 0.04901), (0.5114, -1.235, 0.04901), (-8.736e-08, -1.336, 0.04901), (-0.5114, -1.235, 0.04901), (-0.945, -0.945, 0.04901), (-1.235, -0.5114, 0.04901), (-1.336, 3.145e-08, 0.04901), (-1.235, 0.5114, 0.04901), (-0.945, 0.945, 0.04901), (-0.5114, 1.235, 0.04901), (0.3827, 0.9239, 0.8083), (-1.706e-09, 1.0, 0.8083), (0.7071, 0.7071, 0.8083), (0.9239, 0.3827, 0.8083), (1.0, -4.371e-08, 0.8083), (0.9239, -0.3827, 0.8083), (0.7071, -0.7071, 0.8083), (0.3827, -0.9239, 0.8083), (-8.913e-08, -1.0, 0.8083), (-0.3827, -0.9239, 0.8083), (-0.7071, -0.7071, 0.8083), (-0.9239, -0.3827, 0.8083), (-1.0, 1.192e-08, 0.8083), (-0.9239, 0.3827, 0.8083), (-0.7071, 0.7071, 0.8083), (-0.3827, 0.9239, 0.8083), (-1.669e-07, -1.893, 1.337), (-1.669e-07, -1.893, 0.8083), (0.6055, 1.462, 1.337), (1.119, 1.119, 1.337), (1.462, 0.6055, 1.337), (1.582, -6.266e-08, 1.337), (1.462, -0.6055, 1.337), (1.119, -1.119, 1.337), (0.6055, -1.462, 1.337), (-1.519e-07, -1.582, 1.337), (-0.6055, -1.462, 1.337), (-1.119, -1.119, 1.337), (-1.462, -0.6055, 1.337), (-1.582, 2.538e-08, 1.337), (-1.462, 0.6055, 1.337), (-1.119, 1.119, 1.337), (-0.6055, 1.462, 1.337), (-1.355e-08, 1.582, 1.337), (-0.6055, 1.462, 0.8083), (-1.119, 1.119, 0.8083), (-1.462, 0.6055, 0.8083), (-1.582, 2.538e-08, 0.8083), (-1.462, -0.6055, 0.8083), (-1.119, -1.119, 0.8083), (-0.6055, -1.462, 0.8083), (-1.519e-07, -1.582, 0.8083), (0.6055, -1.462, 0.8083), (1.119, -1.119, 0.8083), (1.462, -0.6055, 0.8083), (1.582, -6.266e-08, 0.8083), (1.462, 0.6055, 0.8083), (1.119, 1.119, 0.8083), (-1.355e-08, 1.582, 0.8083), (0.6055, 1.462, 0.8083), (-0.6661, -1.767, 0.8083), (-0.6661, -1.767, 1.337), (-0.6661, 1.767, 1.337), (-0.6661, 1.767, 0.8083), (0.6661, 1.767, 1.337), (0.6661, 1.767, 0.8083), (1.35e-08, 1.893, 0.8083), (1.35e-08, 1.893, 1.337), (0.6661, -1.767, 1.337), (0.6661, -1.767, 0.8083), (-0.6661, -1.767, 2.574), (-0.6055, -1.462, 2.574), (0.6055, 1.462, 2.368), (-1.355e-08, 1.582, 2.574), (1.35e-08, 1.893, 2.574), (-0.6661, 1.767, 2.574), (-1.669e-07, -1.893, 2.574), (-1.519e-07, -1.582, 2.574), (0.6661, -1.767, 2.368), (0.6055, -1.462, 2.368), (-0.6055, 1.462, 2.574), (0.6661, 1.767, 2.368), (-1.174, -1.417, 1.846), (-1.797, 0.5661, 2.969), (-1.174, 1.417, 1.846), (-1.797, 0.8427, 2.692), (4.416, -0.3786, 2.153), (4.416, -0.3786, 2.91), (4.416, 0.3786, 2.153), (4.416, 0.3786, 2.91), (-1.797, -0.8427, 2.154), (3.732, 1.417, 1.846), (3.732, -1.417, 1.846), (-1.797, 0.8427, 2.154), (4.416, 0.5354, 2.532), (4.416, -3.909e-07, 1.996), (4.416, -4.718e-07, 3.067), (4.416, -0.5354, 2.532), (13.11, 0.3059, 2.532), (13.11, 0.2163, 2.315), (13.11, -3.909e-07, 2.226), (13.11, -4.718e-07, 2.838), (13.11, -0.2163, 2.748), (13.11, -0.3059, 2.532), (13.11, -0.2163, 2.315), (13.11, 0.2163, 2.748), (13.11, 0.5354, 2.532), (13.11, 0.3786, 2.153), (13.11, -3.909e-07, 1.996), (13.11, -4.718e-07, 3.067), (13.11, -0.3786, 2.91), (13.11, -0.5354, 2.532), (13.11, -0.3786, 2.153), (13.11, 0.3786, 2.91), (5.856, 0.3059, 2.532), (5.856, 0.2163, 2.315), (5.856, -2.099e-06, 2.226), (5.856, -2.18e-06, 2.838), (5.856, -0.2163, 2.748), (5.856, -0.3059, 2.532), (5.856, -0.2163, 2.315), (5.856, 0.2163, 2.748), (-1.045, -1.326, 2.843), (-1.045, -1.043, 3.126), (-1.045, 1.043, 3.126), (-1.045, 1.326, 2.843), (4.287, 1.326, 2.843), (4.287, 1.043, 3.126), (4.416, 0.9709, 3.085), (4.287, -1.043, 3.126), (4.287, -1.326, 2.843), (4.416, -0.9709, 3.085), (-1.797, -0.5661, 2.969), (-1.797, -0.8427, 2.692), (2.437, -0.8463, 3.206), (2.437, -0.8463, 3.43), (2.437, 0.8463, 3.206), (2.437, 0.8463, 3.43), (4.13, -0.8463, 3.206), (4.13, -0.8463, 3.43), (4.13, 0.8463, 3.206), (4.13, 0.8463, 3.43), (3.906, 0.8463, 3.206), (3.906, 0.8463, 3.43), (3.906, -0.8463, 3.206), (3.906, -0.8463, 3.43), (2.437, 0.6545, 3.206), (2.437, -0.6545, 3.206), (2.437, -0.6545, 3.43), (2.437, 0.6545, 3.43), (4.13, -0.6545, 3.206), (4.13, 0.6545, 3.206), (4.13, 0.5741, 3.51), (4.13, -0.5741, 3.51), (3.906, 0.5741, 3.51), (3.906, -0.5741, 3.51), (3.906, 0.6545, 3.206), (3.906, -0.6545, 3.206), (2.437, 0.6545, 3.703), (2.437, 0.8463, 3.703), (3.906, 0.8463, 4.347), (4.13, 0.8463, 4.347), (4.13, -0.5741, 4.266), (4.13, -0.8463, 4.347), (3.906, -0.8463, 4.347), (2.437, -0.8463, 3.703), (3.906, -0.5741, 4.266), (2.437, -0.6545, 3.703), (4.13, 0.5741, 4.266), (3.906, 0.5741, 4.266), (4.13, -0.6545, 4.347), (4.13, -0.6545, 3.43), (4.13, 0.6545, 3.43), (4.13, 0.6545, 4.347), (3.906, 0.6545, 3.43), (3.906, -0.6545, 3.43), (3.906, -0.6545, 4.347), (3.906, 0.6545, 4.347), (4.416, 1.417, 2.752), (4.416, 0.9518, 3.217), (4.416, -0.9518, 3.217), (4.416, -1.417, 2.752), (-1.174, 1.417, 2.752), (-1.174, 0.9518, 3.217), (-1.174, -0.9518, 3.217), (-1.174, -1.417, 2.752), (4.287, 1.326, 2.678), (4.287, 1.043, 2.961), (4.287, -1.043, 2.961), (4.287, -1.326, 2.678), (-1.045, 1.326, 2.678), (-1.045, 1.043, 2.961), (-1.045, -1.043, 2.961), (-1.045, -1.326, 2.678)], [], [(0, 1, 3, 2), (2, 3, 5, 4), (4, 5, 7, 6), (6, 7, 9, 8), (8, 9, 11, 10), (10, 11, 13, 12), (12, 13, 15, 14), (14, 15, 17, 16), (16, 17, 19, 18), (18, 19, 21, 20), (20, 21, 23, 22), (22, 23, 25, 24), (24, 25, 27, 26), (26, 27, 29, 28), (53, 54, 86, 85), (28, 29, 31, 30), (30, 31, 1, 0), (8, 10, 37, 36), (32, 33, 34, 35, 36, 37, 38, 39, 40, 41, 42, 43, 44, 45, 46, 47), (18, 20, 42, 41), (28, 30, 47, 46), (4, 6, 35, 34), (14, 16, 40, 39), (0, 2, 33, 32), (24, 26, 45, 44), (10, 12, 38, 37), (20, 22, 43, 42), (30, 0, 32, 47), (6, 8, 36, 35), (16, 18, 41, 40), (26, 28, 46, 45), (2, 4, 34, 33), (12, 14, 39, 38), (22, 24, 44, 43), (63, 62, 110, 111), (31, 29, 78, 79), (13, 11, 69, 70), (52, 53, 85, 84), (51, 52, 84, 83), (21, 19, 73, 74), (50, 51, 83, 82), (63, 49, 81, 95), (3, 1, 65, 64), (29, 27, 77, 78), (11, 9, 68, 69), (48, 50, 82, 80), (62, 63, 95, 94), (49, 48, 80, 81), (19, 17, 72, 73), (61, 62, 94, 93), (71, 70, 86, 87), (76, 75, 91, 92), (69, 68, 84, 85), (74, 73, 89, 90), (79, 78, 94, 95), (67, 66, 82, 83), (72, 71, 87, 88), (64, 65, 81, 80), (77, 76, 92, 93), (70, 69, 85, 86), (75, 74, 90, 91), (65, 79, 95, 81), (68, 67, 83, 84), (73, 72, 88, 89), (78, 77, 93, 94), (66, 64, 80, 82), (5, 3, 64, 66), (23, 21, 74, 75), (54, 55, 87, 86), (55, 56, 88, 87), (15, 13, 70, 71), (1, 31, 79, 65), (56, 57, 89, 88), (7, 5, 66, 67), (25, 23, 75, 76), (57, 58, 90, 89), (58, 59, 91, 90), (17, 15, 71, 72), (59, 60, 92, 91), (9, 7, 67, 68), (27, 25, 76, 77), (60, 61, 93, 92), (56, 55, 103, 104), (48, 49, 97, 96), (49, 63, 111, 97), (57, 56, 104, 105), (50, 48, 96, 98), (58, 57, 105, 106), (51, 50, 98, 99), (59, 58, 106, 107), (52, 51, 99, 100), (60, 59, 107, 108), (53, 52, 100, 101), (61, 60, 108, 109), (54, 53, 101, 102), (62, 61, 109, 110), (55, 54, 102, 103), (165, 163, 162, 164), (114, 145, 151, 150), (159, 158, 167, 160), (143, 145, 114, 115), (163, 157, 156, 162), (142, 143, 115, 116), (112, 154, 164, 162), (133, 134, 124, 125), (137, 138, 155, 113), (148, 128, 166, 161), (145, 144, 152, 151), (141, 142, 116, 117), (121, 122, 157, 163), (129, 114, 158, 159), (132, 133, 125, 126), (147, 112, 162, 156), (114, 150, 167, 158), (122, 136, 146, 147), (150, 153, 160, 167), (130, 128, 148, 149), (140, 141, 117, 118), (120, 121, 163, 165), (136, 137, 113, 146), (131, 132, 126, 127), (154, 120, 165, 164), (138, 120, 154, 155), (135, 136, 122, 123), (122, 147, 156, 157), (151, 152, 153, 150), (139, 140, 118, 119), (128, 129, 159, 166), (146, 113, 112, 147), (130, 131, 127, 128), (153, 148, 161, 160), (113, 155, 154, 112), (144, 130, 149, 152), (134, 135, 123, 124), (152, 149, 148, 153), (138, 139, 119, 120), (166, 159, 160, 161), (114, 129, 128, 127, 126, 125, 124, 123, 122, 121, 120, 119, 118, 117, 116, 115), (144, 145, 143, 142, 141, 140, 139, 138, 137, 136, 135, 134, 133, 132, 131, 130), (265, 269, 270, 266), (175, 180, 174, 177, 264, 214), (174, 180, 192, 193), (271, 270, 218, 219), (170, 177, 178, 168), (170, 268, 264, 177), (173, 182, 175, 214, 265, 266, 217), (174, 181, 172, 178, 177), (172, 183, 173, 217, 267, 178), (176, 219, 218, 169, 171, 179), (173, 183, 197, 196), (182, 173, 196, 195), (180, 175, 199, 192), (172, 181, 194, 198), (183, 172, 198, 197), (181, 174, 193, 194), (175, 182, 195, 199), (188, 189, 205, 204), (184, 185, 193, 192), (185, 186, 194, 193), (188, 187, 195, 196), (190, 189, 197, 198), (191, 184, 192, 199), (186, 190, 198, 194), (187, 191, 199, 195), (189, 188, 196, 197), (203, 204, 205, 206, 202, 201, 200, 207), (190, 186, 202, 206), (189, 190, 206, 205), (186, 185, 201, 202), (191, 187, 203, 207), (184, 191, 207, 200), (187, 188, 204, 203), (185, 184, 200, 201), (264, 265, 214), (266, 267, 217), (209, 208, 279, 278), (216, 215, 274, 275), (178, 267, 271, 168), (269, 268, 171, 169), (268, 170, 179, 171), (168, 271, 219, 176), (170, 168, 176, 179), (270, 269, 169, 218), (232, 235, 223, 222), (228, 229, 227, 226), (236, 257, 225, 224), (230, 231, 221, 220), (243, 236, 224, 230), (231, 225, 249, 250), (225, 257, 256, 249), (233, 243, 230, 220), (224, 225, 231, 230), (222, 223, 229, 228), (222, 228, 242, 232), (232, 242, 243, 233), (221, 231, 250, 251), (255, 240, 238, 254), (261, 234, 253, 262), (260, 235, 234, 261), (228, 226, 237, 242), (242, 237, 236, 243), (226, 227, 258, 237), (237, 258, 257, 236), (220, 221, 234, 233), (233, 234, 235, 232), (262, 253, 251, 250), (256, 262, 250, 249), (247, 246, 263, 259), (259, 263, 262, 256), (246, 245, 244, 263), (234, 221, 251, 253), (227, 229, 246, 247), (252, 255, 254, 248), (235, 260, 263, 244), (223, 235, 244, 245), (258, 227, 247, 259), (229, 223, 245, 246), (239, 248, 256, 257), (238, 239, 257, 258), (254, 238, 258, 259), (241, 240, 260, 261), (252, 241, 261, 262), (248, 254, 259, 256), (255, 252, 262, 263), (240, 255, 263, 260), (240, 241, 239, 238), (241, 252, 248, 239), (212, 213, 265, 264), (215, 216, 267, 266), (210, 211, 268, 269), (213, 210, 269, 265), (211, 212, 264, 268), (209, 215, 266, 270), (208, 209, 270, 271), (216, 208, 271, 267), (277, 273, 272, 276), (274, 278, 279, 275), (212, 211, 276, 272), (211, 210, 277, 276), (213, 212, 272, 273), (208, 216, 275, 279), (215, 209, 278, 274), (210, 213, 273, 277)])
_uv = me_cylinder.uv_layers.new(name='UVMap')
_uv.uv.foreach_set('vector', [1.0, 0.5, 1.0, 1.0, 0.9375, 1.0, 0.9375, 0.5, 0.9375, 0.5, 0.9375, 1.0, 0.875, 1.0, 0.875, 0.5, 0.875, 0.5, 0.875, 1.0, 0.8125, 1.0, 0.8125, 0.5, 0.8125, 0.5, 0.8125, 1.0, 0.75, 1.0, 0.75, 0.5, 0.75, 0.5, 0.75, 1.0, 0.6875, 1.0, 0.6875, 0.5, 0.6875, 0.5, 0.6875, 1.0, 0.625, 1.0, 0.625, 0.5, 0.625, 0.5, 0.625, 1.0, 0.5625, 1.0, 0.5625, 0.5, 0.5625, 0.5, 0.5625, 1.0, 0.5, 1.0, 0.5, 0.5, 0.5, 0.5, 0.5, 1.0, 0.4375, 1.0, 0.4375, 0.5, 0.4375, 0.5, 0.4375, 1.0, 0.375, 1.0, 0.375, 0.5, 0.375, 0.5, 0.375, 1.0, 0.3125, 1.0, 0.3125, 0.5, 0.3125, 0.5, 0.3125, 1.0, 0.25, 1.0, 0.25, 0.5, 0.25, 0.5, 0.25, 1.0, 0.1875, 1.0, 0.1875, 0.5, 0.1875, 0.5, 0.1875, 1.0, 0.125, 1.0, 0.125, 0.5, 0.4717, 0.1582, 0.4197, 0.08029, 0.4197, 0.08029, 0.4717, 0.1582, 0.125, 0.5, 0.125, 1.0, 0.0625, 1.0, 0.0625, 0.5, 0.0625, 0.5, 0.0625, 1.0, 0.0, 1.0, 0.0, 0.5, 0.75, 0.5, 0.6875, 0.5, 0.6875, 0.5, 0.75, 0.5, 0.75, 0.49, 0.8418, 0.4717, 0.9197, 0.4197, 0.9717, 0.3418, 0.99, 0.25, 0.9717, 0.1582, 0.9197, 0.08029, 0.8418, 0.02827, 0.75, 0.01, 0.6582, 0.02827, 0.5803, 0.08029, 0.5283, 0.1582, 0.51, 0.25, 0.5283, 0.3418, 0.5803, 0.4197, 0.6582, 0.4717, 0.4375, 0.5, 0.375, 0.5, 0.375, 0.5, 0.4375, 0.5, 0.125, 0.5, 0.0625, 0.5, 0.0625, 0.5, 0.125, 0.5, 0.875, 0.5, 0.8125, 0.5, 0.8125, 0.5, 0.875, 0.5, 0.5625, 0.5, 0.5, 0.5, 0.5, 0.5, 0.5625, 0.5, 1.0, 0.5, 0.9375, 0.5, 0.9375, 0.5, 1.0, 0.5, 0.25, 0.5, 0.1875, 0.5, 0.1875, 0.5, 0.25, 0.5, 0.6875, 0.5, 0.625, 0.5, 0.625, 0.5, 0.6875, 0.5, 0.375, 0.5, 0.3125, 0.5, 0.3125, 0.5, 0.375, 0.5, 0.0625, 0.5, 0.0, 0.5, 0.0, 0.5, 0.0625, 0.5, 0.8125, 0.5, 0.75, 0.5, 0.75, 0.5, 0.8125, 0.5, 0.5, 0.5, 0.4375, 0.5, 0.4375, 0.5, 0.5, 0.5, 0.1875, 0.5, 0.125, 0.5, 0.125, 0.5, 0.1875, 0.5, 0.9375, 0.5, 0.875, 0.5, 0.875, 0.5, 0.9375, 0.5, 0.625, 0.5, 0.5625, 0.5, 0.5625, 0.5, 0.625, 0.5, 0.3125, 0.5, 0.25, 0.5, 0.25, 0.5, 0.3125, 0.5, 0.1582, 0.4717, 0.08029, 0.4197, 0.08029, 0.4197, 0.1582, 0.4717, 0.0625, 1.0, 0.125, 1.0, 0.125, 1.0, 0.0625, 1.0, 0.625, 1.0, 0.6875, 1.0, 0.6875, 1.0, 0.625, 1.0, 0.49, 0.25, 0.4717, 0.1582, 0.4717, 0.1582, 0.49, 0.25, 0.4717, 0.3418, 0.49, 0.25, 0.49, 0.25, 0.4717, 0.3418, 0.375, 1.0, 0.4375, 1.0, 0.4375, 1.0, 0.375, 1.0, 0.4197, 0.4197, 0.4717, 0.3418, 0.4717, 0.3418, 0.4197, 0.4197, 0.1582, 0.4717, 0.25, 0.49, 0.25, 0.49, 0.1582, 0.4717, 0.9375, 1.0, 1.0, 1.0, 1.0, 1.0, 0.9375, 1.0, 0.125, 1.0, 0.1875, 1.0, 0.1875, 1.0, 0.125, 1.0, 0.6875, 1.0, 0.75, 1.0, 0.75, 1.0, 0.6875, 1.0, 0.3418, 0.4717, 0.4197, 0.4197, 0.4197, 0.4197, 0.3418, 0.4717, 0.08029, 0.4197, 0.1582, 0.4717, 0.1582, 0.4717, 0.08029, 0.4197, 0.25, 0.49, 0.3418, 0.4717, 0.3418, 0.4717, 0.25, 0.49, 0.4375, 1.0, 0.5, 1.0, 0.5, 1.0, 0.4375, 1.0, 0.02827, 0.3418, 0.08029, 0.4197, 0.08029, 0.4197, 0.02827, 0.3418, 0.5625, 1.0, 0.625, 1.0, 0.625, 1.0, 0.5625, 1.0, 0.25, 1.0, 0.3125, 1.0, 0.3125, 1.0, 0.25, 1.0, 0.6875, 1.0, 0.75, 1.0, 0.75, 1.0, 0.6875, 1.0, 0.375, 1.0, 0.4375, 1.0, 0.4375, 1.0, 0.375, 1.0, 0.0625, 1.0, 0.125, 1.0, 0.125, 1.0, 0.0625, 1.0, 0.8125, 1.0, 0.875, 1.0, 0.875, 1.0, 0.8125, 1.0, 0.5, 1.0, 0.5625, 1.0, 0.5625, 1.0, 0.5, 1.0, 0.9375, 1.0, 1.0, 1.0, 1.0, 1.0, 0.9375, 1.0, 0.1875, 1.0, 0.25, 1.0, 0.25, 1.0, 0.1875, 1.0, 0.625, 1.0, 0.6875, 1.0, 0.6875, 1.0, 0.625, 1.0, 0.3125, 1.0, 0.375, 1.0, 0.375, 1.0, 0.3125, 1.0, 0.0, 1.0, 0.0625, 1.0, 0.0625, 1.0, 0.0, 1.0, 0.75, 1.0, 0.8125, 1.0, 0.8125, 1.0, 0.75, 1.0, 0.4375, 1.0, 0.5, 1.0, 0.5, 1.0, 0.4375, 1.0, 0.125, 1.0, 0.1875, 1.0, 0.1875, 1.0, 0.125, 1.0, 0.875, 1.0, 0.9375, 1.0, 0.9375, 1.0, 0.875, 1.0, 0.875, 1.0, 0.9375, 1.0, 0.9375, 1.0, 0.875, 1.0, 0.3125, 1.0, 0.375, 1.0, 0.375, 1.0, 0.3125, 1.0, 0.4197, 0.08029, 0.3418, 0.02827, 0.3418, 0.02827, 0.4197, 0.08029, 0.3418, 0.02827, 0.25, 0.01, 0.25, 0.01, 0.3418, 0.02827, 0.5625, 1.0, 0.625, 1.0, 0.625, 1.0, 0.5625, 1.0, 0.0, 1.0, 0.0625, 1.0, 0.0625, 1.0, 0.0, 1.0, 0.25, 0.01, 0.1582, 0.02827, 0.1582, 0.02827, 0.25, 0.01, 0.8125, 1.0, 0.875, 1.0, 0.875, 1.0, 0.8125, 1.0, 0.25, 1.0, 0.3125, 1.0, 0.3125, 1.0, 0.25, 1.0, 0.1582, 0.02827, 0.08029, 0.08029, 0.08029, 0.08029, 0.1582, 0.02827, 0.08029, 0.08029, 0.02827, 0.1582, 0.02827, 0.1582, 0.08029, 0.08029, 0.5, 1.0, 0.5625, 1.0, 0.5625, 1.0, 0.5, 1.0, 0.02827, 0.1582, 0.01, 0.25, 0.01, 0.25, 0.02827, 0.1582, 0.75, 1.0, 0.8125, 1.0, 0.8125, 1.0, 0.75, 1.0, 0.1875, 1.0, 0.25, 1.0, 0.25, 1.0, 0.1875, 1.0, 0.01, 0.25, 0.02827, 0.3418, 0.02827, 0.3418, 0.01, 0.25, 0.25, 0.01, 0.3418, 0.02827, 0.3418, 0.02827, 0.25, 0.01, 0.3418, 0.4717, 0.25, 0.49, 0.25, 0.49, 0.3418, 0.4717, 0.25, 0.49, 0.1582, 0.4717, 0.1582, 0.4717, 0.25, 0.49, 0.1582, 0.02827, 0.25, 0.01, 0.25, 0.01, 0.1582, 0.02827, 0.4197, 0.4197, 0.3418, 0.4717, 0.3418, 0.4717, 0.4197, 0.4197, 0.08029, 0.08029, 0.1582, 0.02827, 0.1582, 0.02827, 0.08029, 0.08029, 0.4717, 0.3418, 0.4197, 0.4197, 0.4197, 0.4197, 0.4717, 0.3418, 0.02827, 0.1582, 0.08029, 0.08029, 0.08029, 0.08029, 0.02827, 0.1582, 0.49, 0.25, 0.4717, 0.3418, 0.4717, 0.3418, 0.49, 0.25, 0.01, 0.25, 0.02827, 0.1582, 0.02827, 0.1582, 0.01, 0.25, 0.4717, 0.1582, 0.49, 0.25, 0.49, 0.25, 0.4717, 0.1582, 0.02827, 0.3418, 0.01, 0.25, 0.01, 0.25, 0.02827, 0.3418, 0.4197, 0.08029, 0.4717, 0.1582, 0.4717, 0.1582, 0.4197, 0.08029, 0.08029, 0.4197, 0.02827, 0.3418, 0.02827, 0.3418, 0.08029, 0.4197, 0.3418, 0.02827, 0.4197, 0.08029, 0.4197, 0.08029, 0.3418, 0.02827, 0.3418, 0.02827, 0.25, 0.01, 0.25, 0.01, 0.3418, 0.02827, 0.3418, 0.4717, 0.3418, 0.4717, 0.3418, 0.4717, 0.3418, 0.4717, 0.25, 0.49, 0.3418, 0.4717, 0.3418, 0.4717, 0.25, 0.49, 0.4197, 0.4197, 0.3418, 0.4717, 0.3418, 0.4717, 0.4197, 0.4197, 0.25, 0.01, 0.1582, 0.02827, 0.1582, 0.02827, 0.25, 0.01, 0.4717, 0.3418, 0.4197, 0.4197, 0.4197, 0.4197, 0.4717, 0.3418, 0.25, 0.01, 0.3418, 0.02827, 0.3418, 0.02827, 0.25, 0.01, 0.01, 0.25, 0.02827, 0.1582, 0.02827, 0.1582, 0.01, 0.25, 0.25, 0.01, 0.3418, 0.02827, 0.3418, 0.02827, 0.25, 0.01, 0.1582, 0.4717, 0.1582, 0.4717, 0.1582, 0.4717, 0.1582, 0.4717, 0.3418, 0.4717, 0.25, 0.49, 0.25, 0.49, 0.3418, 0.4717, 0.49, 0.25, 0.4717, 0.3418, 0.4717, 0.3418, 0.49, 0.25, 0.25, 0.01, 0.1582, 0.02827, 0.1582, 0.02827, 0.25, 0.01, 0.25, 0.49, 0.3418, 0.4717, 0.3418, 0.4717, 0.25, 0.49, 0.02827, 0.3418, 0.01, 0.25, 0.01, 0.25, 0.02827, 0.3418, 0.1582, 0.02827, 0.25, 0.01, 0.25, 0.01, 0.1582, 0.02827, 0.3418, 0.4717, 0.3418, 0.4717, 0.3418, 0.4717, 0.3418, 0.4717, 0.1582, 0.02827, 0.1582, 0.02827, 0.1582, 0.02827, 0.1582, 0.02827, 0.3418, 0.4717, 0.25, 0.49, 0.25, 0.49, 0.3418, 0.4717, 0.1582, 0.4717, 0.1582, 0.4717, 0.1582, 0.4717, 0.1582, 0.4717, 0.4717, 0.1582, 0.49, 0.25, 0.49, 0.25, 0.4717, 0.1582, 0.3418, 0.02827, 0.25, 0.01, 0.25, 0.01, 0.3418, 0.02827, 0.1582, 0.02827, 0.25, 0.01, 0.25, 0.01, 0.1582, 0.02827, 0.08029, 0.4197, 0.02827, 0.3418, 0.02827, 0.3418, 0.08029, 0.4197, 0.3418, 0.02827, 0.3418, 0.02827, 0.3418, 0.02827, 0.3418, 0.02827, 0.3418, 0.02827, 0.3418, 0.02827, 0.3418, 0.02827, 0.3418, 0.02827, 0.08029, 0.08029, 0.1582, 0.02827, 0.1582, 0.02827, 0.08029, 0.08029, 0.1582, 0.02827, 0.1582, 0.02827, 0.1582, 0.02827, 0.1582, 0.02827, 0.3418, 0.4717, 0.25, 0.49, 0.25, 0.49, 0.3418, 0.4717, 0.4197, 0.08029, 0.4717, 0.1582, 0.4717, 0.1582, 0.4197, 0.08029, 0.1582, 0.4717, 0.25, 0.49, 0.25, 0.49, 0.1582, 0.4717, 0.1582, 0.02827, 0.25, 0.01, 0.25, 0.01, 0.1582, 0.02827, 0.1582, 0.4717, 0.08029, 0.4197, 0.08029, 0.4197, 0.1582, 0.4717, 0.25, 0.49, 0.1582, 0.4717, 0.1582, 0.4717, 0.25, 0.49, 0.25, 0.01, 0.3418, 0.02827, 0.3418, 0.02827, 0.25, 0.01, 0.25, 0.49, 0.1582, 0.4717, 0.1582, 0.4717, 0.25, 0.49, 0.02827, 0.1582, 0.08029, 0.08029, 0.08029, 0.08029, 0.02827, 0.1582, 0.25, 0.49, 0.1582, 0.4717, 0.1582, 0.4717, 0.25, 0.49, 0.3418, 0.02827, 0.4197, 0.08029, 0.4197, 0.08029, 0.3418, 0.02827, 0.1582, 0.4717, 0.25, 0.49, 0.25, 0.49, 0.1582, 0.4717, 0.3418, 0.4717, 0.25, 0.49, 0.1582, 0.4717, 0.08029, 0.4197, 0.02827, 0.3418, 0.01, 0.25, 0.02827, 0.1582, 0.08029, 0.08029, 0.1582, 0.02827, 0.25, 0.01, 0.3418, 0.02827, 0.4197, 0.08029, 0.4717, 0.1582, 0.49, 0.25, 0.4717, 0.3418, 0.4197, 0.4197, 0.25, 0.49, 0.3418, 0.4717, 0.4197, 0.4197, 0.4717, 0.3418, 0.49, 0.25, 0.4717, 0.1582, 0.4197, 0.08029, 0.3418, 0.02827, 0.25, 0.01, 0.1582, 0.02827, 0.08029, 0.08029, 0.02827, 0.1582, 0.01, 0.25, 0.02827, 0.3418, 0.08029, 0.4197, 0.1582, 0.4717, 0.625, 0.541, 0.875, 0.541, 0.875, 0.709, 0.625, 0.709, 0.5683, 0.5274, 0.5, 0.5274, 0.4317, 0.5274, 0.375, 0.5, 0.5402, 0.5, 0.6007, 0.5118, 0.4317, 0.5274, 0.5, 0.5274, 0.5, 0.5274, 0.4317, 0.5274, 0.5402, 1.0, 0.625, 1.0, 0.625, 1.0, 0.5402, 1.0, 0.125, 0.5, 0.375, 0.5, 0.375, 0.75, 0.125, 0.75, 0.375, 0.25, 0.5402, 0.25, 0.5402, 0.5, 0.375, 0.5, 0.5683, 0.7226, 0.5683, 0.625, 0.5683, 0.5274, 0.6007, 0.5118, 0.625, 0.541, 0.625, 0.709, 0.6007, 0.7382, 0.4317, 0.5274, 0.4317, 0.625, 0.4317, 0.7226, 0.375, 0.75, 0.375, 0.5, 0.4317, 0.7226, 0.5, 0.7226, 0.5683, 0.7226, 0.6007, 0.7382, 0.5402, 0.75, 0.375, 0.75, 0.375, 0.0, 0.5402, 0.0, 0.625, 0.04103, 0.625, 0.209, 0.5402, 0.25, 0.375, 0.25, 0.5683, 0.7226, 0.5, 0.7226, 0.5, 0.7226, 0.5683, 0.7226, 0.5683, 0.625, 0.5683, 0.7226, 0.5683, 0.7226, 0.5683, 0.625, 0.5, 0.5274, 0.5683, 0.5274, 0.5683, 0.5274, 0.5, 0.5274, 0.4317, 0.7226, 0.4317, 0.625, 0.4317, 0.625, 0.4317, 0.7226, 0.5, 0.7226, 0.4317, 0.7226, 0.4317, 0.7226, 0.5, 0.7226, 0.4317, 0.625, 0.4317, 0.5274, 0.4317, 0.5274, 0.4317, 0.625, 0.5683, 0.5274, 0.5683, 0.625, 0.5683, 0.625, 0.5683, 0.5274, 0.5351, 0.6752, 0.5, 0.6887, 0.5, 0.6887, 0.5351, 0.6752, 0.5, 0.5613, 0.4649, 0.5748, 0.4317, 0.5274, 0.5, 0.5274, 0.4649, 0.5748, 0.4554, 0.625, 0.4317, 0.625, 0.4317, 0.5274, 0.5351, 0.6752, 0.5446, 0.625, 0.5683, 0.625, 0.5683, 0.7226, 0.4649, 0.6752, 0.5, 0.6887, 0.5, 0.7226, 0.4317, 0.7226, 0.5351, 0.5748, 0.5, 0.5613, 0.5, 0.5274, 0.5683, 0.5274, 0.4554, 0.625, 0.4649, 0.6752, 0.4317, 0.7226, 0.4317, 0.625, 0.5446, 0.625, 0.5351, 0.5748, 0.5683, 0.5274, 0.5683, 0.625, 0.5, 0.6887, 0.5351, 0.6752, 0.5683, 0.7226, 0.5, 0.7226, 0.5446, 0.625, 0.5351, 0.6752, 0.5, 0.6887, 0.4649, 0.6752, 0.4554, 0.625, 0.4649, 0.5748, 0.5, 0.5613, 0.5351, 0.5748, 0.4649, 0.6752, 0.4554, 0.625, 0.4554, 0.625, 0.4649, 0.6752, 0.5, 0.6887, 0.4649, 0.6752, 0.4649, 0.6752, 0.5, 0.6887, 0.4554, 0.625, 0.4649, 0.5748, 0.4649, 0.5748, 0.4554, 0.625, 0.5351, 0.5748, 0.5446, 0.625, 0.5446, 0.625, 0.5351, 0.5748, 0.5, 0.5613, 0.5351, 0.5748, 0.5351, 0.5748, 0.5, 0.5613, 0.5446, 0.625, 0.5351, 0.6752, 0.5351, 0.6752, 0.5446, 0.625, 0.4649, 0.5748, 0.5, 0.5613, 0.5, 0.5613, 0.4649, 0.5748, 0.5402, 0.5, 0.6017, 0.5113, 0.6007, 0.5118, 0.6246, 0.7379, 0.5402, 0.75, 0.6007, 0.7382, 0.6084, 0.9942, 0.5568, 0.9942, 0.5568, 0.9942, 0.6084, 0.9942, 0.5568, 0.7558, 0.6084, 0.7558, 0.6084, 0.7558, 0.5568, 0.7558, 0.375, 0.75, 0.5402, 0.75, 0.5402, 1.0, 0.375, 1.0, 0.625, 0.25, 0.5402, 0.25, 0.5402, 0.25, 0.625, 0.25, 0.5402, 0.25, 0.375, 0.25, 0.375, 0.25, 0.5402, 0.25, 0.375, 1.0, 0.5402, 1.0, 0.5402, 1.0, 0.375, 1.0, 0.125, 0.5, 0.125, 0.75, 0.125, 0.75, 0.125, 0.5, 0.875, 0.709, 0.875, 0.541, 0.875, 0.541, 0.875, 0.709, 0.375, 0.1667, 0.625, 0.1667, 0.625, 0.25, 0.375, 0.25, 0.375, 0.467, 0.625, 0.467, 0.625, 0.5, 0.375, 0.5, 0.375, 0.6667, 0.625, 0.6667, 0.625, 0.75, 0.375, 0.75, 0.375, 0.783, 0.625, 0.783, 0.625, 1.0, 0.375, 1.0, 0.342, 0.6667, 0.375, 0.6667, 0.375, 0.75, 0.342, 0.75, 0.625, 0.783, 0.625, 0.75, 0.625, 0.75, 0.625, 0.783, 0.625, 0.75, 0.625, 0.6667, 0.625, 0.6667, 0.625, 0.75, 0.125, 0.6667, 0.342, 0.6667, 0.342, 0.75, 0.125, 0.75, 0.375, 0.75, 0.625, 0.75, 0.625, 0.783, 0.375, 0.783, 0.375, 0.25, 0.625, 0.25, 0.625, 0.467, 0.375, 0.467, 0.125, 0.5, 0.342, 0.5, 0.342, 0.5833, 0.125, 0.5833, 0.125, 0.5833, 0.342, 0.5833, 0.342, 0.6667, 0.125, 0.6667, 0.625, 1.0, 0.625, 0.783, 0.625, 0.783, 0.625, 1.0, 0.658, 0.5885, 0.658, 0.5885, 0.625, 0.5885, 0.625, 0.5885, 0.658, 0.6667, 0.875, 0.6667, 0.875, 0.6667, 0.658, 0.6667, 0.658, 0.5833, 0.875, 0.5833, 0.875, 0.6667, 0.658, 0.6667, 0.342, 0.5, 0.375, 0.5, 0.375, 0.5833, 0.342, 0.5833, 0.342, 0.5833, 0.375, 0.5833, 0.375, 0.6667, 0.342, 0.6667, 0.375, 0.5, 0.625, 0.5, 0.625, 0.5833, 0.375, 0.5833, 0.375, 0.5833, 0.625, 0.5833, 0.625, 0.6667, 0.375, 0.6667, 0.375, 0.0, 0.625, 0.0, 0.625, 0.08333, 0.375, 0.08333, 0.375, 0.08333, 0.625, 0.08333, 0.625, 0.1667, 0.375, 0.1667, 0.658, 0.6667, 0.875, 0.6667, 0.875, 0.75, 0.658, 0.75, 0.625, 0.6667, 0.658, 0.6667, 0.658, 0.75, 0.625, 0.75, 0.625, 0.5, 0.658, 0.5, 0.658, 0.5833, 0.625, 0.5833, 0.625, 0.5833, 0.658, 0.5833, 0.658, 0.6667, 0.625, 0.6667, 0.658, 0.5, 0.875, 0.5, 0.875, 0.5833, 0.658, 0.5833, 0.625, 0.08333, 0.625, 0.0, 0.625, 0.0, 0.625, 0.08333, 0.625, 0.5, 0.625, 0.467, 0.625, 0.467, 0.625, 0.5, 0.658, 0.6615, 0.658, 0.5885, 0.625, 0.5885, 0.625, 0.6615, 0.875, 0.5833, 0.658, 0.5833, 0.658, 0.5833, 0.875, 0.5833, 0.625, 0.25, 0.625, 0.1667, 0.625, 0.1667, 0.625, 0.25, 0.625, 0.5833, 0.625, 0.5, 0.625, 0.5, 0.625, 0.5833, 0.625, 0.467, 0.625, 0.25, 0.625, 0.25, 0.625, 0.467, 0.625, 0.6615, 0.625, 0.6615, 0.625, 0.6667, 0.625, 0.6667, 0.625, 0.5885, 0.625, 0.6615, 0.625, 0.6667, 0.625, 0.5833, 0.625, 0.5885, 0.625, 0.5885, 0.625, 0.5833, 0.625, 0.5833, 0.658, 0.6615, 0.658, 0.5885, 0.658, 0.5833, 0.658, 0.6667, 0.658, 0.6615, 0.658, 0.6615, 0.658, 0.6667, 0.658, 0.6667, 0.625, 0.6615, 0.625, 0.5885, 0.625, 0.5833, 0.625, 0.6667, 0.658, 0.5885, 0.658, 0.6615, 0.658, 0.6667, 0.658, 0.5833, 0.658, 0.5885, 0.658, 0.5885, 0.658, 0.5833, 0.658, 0.5833, 0.658, 0.5885, 0.658, 0.6615, 0.625, 0.6615, 0.625, 0.5885, 0.658, 0.6615, 0.658, 0.6615, 0.625, 0.6615, 0.625, 0.6615, 0.5568, 0.4942, 0.6084, 0.4942, 0.625, 0.5, 0.5402, 0.5, 0.6084, 0.7558, 0.5568, 0.7558, 0.5402, 0.75, 0.625, 0.75, 0.6084, 0.2558, 0.5568, 0.2558, 0.5402, 0.25, 0.625, 0.25, 0.6084, 0.4942, 0.6084, 0.2558, 0.625, 0.25, 0.625, 0.5, 0.5568, 0.2558, 0.5568, 0.4942, 0.5402, 0.5, 0.5402, 0.25, 0.6084, 0.9942, 0.6084, 0.7558, 0.625, 0.75, 0.625, 1.0, 0.5568, 0.9942, 0.6084, 0.9942, 0.625, 1.0, 0.5402, 1.0, 0.5568, 0.7558, 0.5568, 0.9942, 0.5402, 1.0, 0.5402, 0.75, 0.6084, 0.2558, 0.6084, 0.4942, 0.5568, 0.4942, 0.5568, 0.2558, 0.6084, 0.7558, 0.6084, 0.9942, 0.5568, 0.9942, 0.5568, 0.7558, 0.5568, 0.4942, 0.5568, 0.2558, 0.5568, 0.2558, 0.5568, 0.4942, 0.5568, 0.2558, 0.6084, 0.2558, 0.6084, 0.2558, 0.5568, 0.2558, 0.6084, 0.4942, 0.5568, 0.4942, 0.5568, 0.4942, 0.6084, 0.4942, 0.5568, 0.9942, 0.5568, 0.7558, 0.5568, 0.7558, 0.5568, 0.9942, 0.6084, 0.7558, 0.6084, 0.9942, 0.6084, 0.9942, 0.6084, 0.7558, 0.6084, 0.2558, 0.6084, 0.4942, 0.6084, 0.4942, 0.6084, 0.2558])
me_cylinder.use_remesh_fix_poles = True
me_cylinder.use_remesh_preserve_attributes = False
me_cylinder.update()
me_cube_001 = bpy.data.meshes.new('Cube.001')
me_cube_001.from_pydata([(-1.0, -1.0, -1.0), (-1.0, -1.0, 1.0), (-1.0, 1.0, -1.0), (-1.0, 1.0, 1.0), (1.0, -1.0, -1.0), (1.0, -1.0, 1.0), (1.0, 1.0, -1.0), (1.0, 1.0, 1.0)], [], [(0, 1, 3, 2), (2, 3, 7, 6), (6, 7, 5, 4), (4, 5, 1, 0), (2, 6, 4, 0), (7, 3, 1, 5)])
_uv = me_cube_001.uv_layers.new(name='UVMap')
_uv.uv.foreach_set('vector', [0.375, 0.0, 0.625, 0.0, 0.625, 0.25, 0.375, 0.25, 0.375, 0.25, 0.625, 0.25, 0.625, 0.5, 0.375, 0.5, 0.375, 0.5, 0.625, 0.5, 0.625, 0.75, 0.375, 0.75, 0.375, 0.75, 0.625, 0.75, 0.625, 1.0, 0.375, 1.0, 0.125, 0.5, 0.375, 0.5, 0.375, 0.75, 0.125, 0.75, 0.625, 0.5, 0.875, 0.5, 0.875, 0.75, 0.625, 0.75])
me_cube_001.use_remesh_fix_poles = True
me_cube_001.use_remesh_preserve_attributes = False
me_cube_001.update()

# ---- objects
ob_empty = bpy.data.objects.new('Empty', None)
ob_jtv_vehicle = bpy.data.objects.new('JTV-Vehicle', me_cube)
ob_cylinder = bpy.data.objects.new('Cylinder', me_cylinder)
ob_cube = bpy.data.objects.new('Cube', me_cube_001)

# ---- transforms, parenting, visibility, modifiers, constraints
ob_empty.location = (0.0, 0.0, 0.0)
ob_empty.rotation_euler = (1.571, -0.0, 0.0)
ob_empty.empty_display_type = 'IMAGE'
ob_empty.empty_display_size = 5.0
ob_jtv_vehicle.location = (0.0, 0.0, 0.0)
_m = ob_jtv_vehicle.modifiers.new('Mirror', 'MIRROR')
_m.use_axis = (False, True, False)
_m.use_clip = True
ob_cylinder.location = (0.2392, 0.0, 1.07)
ob_cylinder.scale = (0.08441, 0.08441, 0.08441)
ob_cube.location = (0.0, 0.0, 0.0)
ob_cube.scale = (0.3371, 0.09727, 0.3371)

# ---- collection membership
col_collection.objects.link(ob_empty)
col_collection.objects.link(ob_jtv_vehicle)
col_collection.objects.link(ob_cylinder)
col_collection.objects.link(ob_cube)

# ---- scene / render settings (as saved in the file)
scene.frame_start = 1; scene.frame_end = 250; scene.frame_set(1)
scene.render.engine = 'BLENDER_EEVEE_NEXT'
scene.cycles.sampling_pattern = 'TABULATED_SOBOL'
scene.cycles.use_light_tree = False
scene.view_settings.view_transform = 'Filmic'
bpy.context.view_layer.update()

# ---- added for rendering (the .blend has no active camera and no usable light): camera, sun
cam_auto = bpy.data.cameras.new('AutoCamera')
cam_auto.lens = 50.0
cam_auto.sensor_width = 36.0
cam_auto.clip_end = 1000.0
ob_auto_camera = bpy.data.objects.new('AutoCamera', cam_auto)
scene.collection.objects.link(ob_auto_camera)
ob_auto_camera.location = (5.82084, -7.11128, 4.9618)
ob_auto_camera.rotation_euler = (1.09748, -7.21219e-08, 0.694738)
scene.camera = ob_auto_camera
light_auto_sun = bpy.data.lights.new('AutoSun', 'SUN')
light_auto_sun.energy = 3.0
light_auto_sun.angle = 0.0523599
ob_auto_sun = bpy.data.objects.new('AutoSun', light_auto_sun)
scene.collection.objects.link(ob_auto_sun)
ob_auto_sun.rotation_euler = (0.872665, 0.174533, 0.523599)
bpy.context.view_layer.update()

